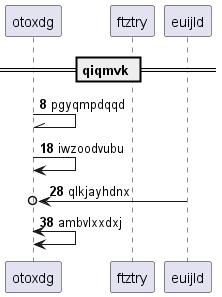

The diagram above was rendered by PlantUML. Its source (embedded in the PNG):
@startuml
participant otoxdg as 0
participant ftztry as 1
participant euijld as 2
== qiqmvk ==
autonumber 8 10
0 -\\ 0: pgyqmpdqqd
0 -> 0: iwzoodvubu
2 ->o 0: qlkjayhdnx
0 <-> 0: ambvlxxdxj
autonumber stop
@enduml